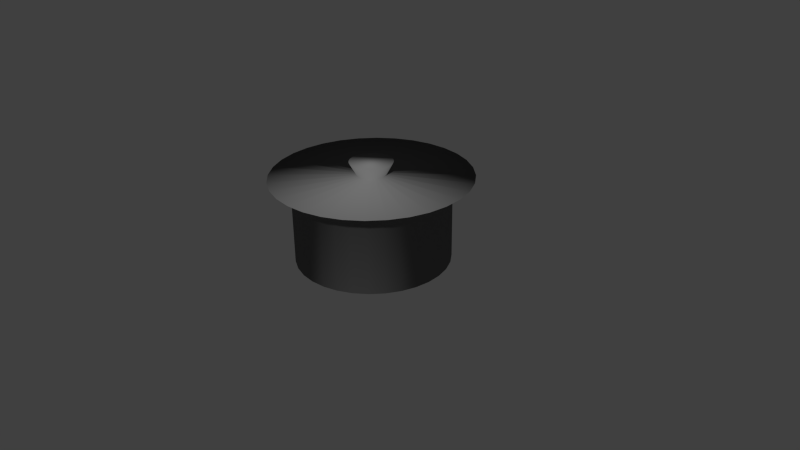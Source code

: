 # Source: ak-pot.blend  (saved by Blender 2.72.0; exported with 4.5.12 LTS)
import bpy
from mathutils import Matrix  # noqa: F401  (used for matrix-valued properties, if any)

bpy.ops.wm.read_factory_settings(use_empty=True)
scene = bpy.context.scene
scene.name = 'Scene'

# ---- collections
col_collection_1 = bpy.data.collections.new('Collection 1'); scene.collection.children.link(col_collection_1)

# ---- materials (node trees are filled in below, after node groups)
mat_material = bpy.data.materials.new('Material')
mat_material.alpha_threshold = 0.0
mat_material.use_transparent_shadow = False
mat_material.diffuse_color = (0.1679, 0.1679, 0.1679, 1.0)
mat_material.roughness = 0.5
mat_material.specular_intensity = 1.0

# ---- material node trees

# ---- world
world_world = bpy.data.worlds.new('World'); scene.world = world_world
world_world.color = (0.05088, 0.05088, 0.05088)
world_world.use_sun_shadow = False
world_world.sun_shadow_jitter_overblur = 0.0
world_world.cycles.sampling_method = 'MANUAL'
world_world.cycles.sample_map_resolution = 256

# ---- cameras
cam_camera = bpy.data.cameras.new('Camera')
cam_camera.clip_end = 100.0
cam_camera.lens = 35.0
cam_camera.sensor_width = 32.0
cam_camera.sensor_height = 18.0
cam_camera.ortho_scale = 7.314
cam_camera.dof.focus_distance = 0.0
cam_camera.dof.aperture_fstop = 128.0

# ---- meshes
me_circle = bpy.data.meshes.new('Circle')
me_circle.from_pydata([(0.0, 1.0, 0.0), (-0.1951, 0.9808, 0.0), (-0.3827, 0.9239, 0.0), (-0.5556, 0.8315, 0.0), (-0.7071, 0.7071, 0.0), (-0.8315, 0.5556, 0.0), (-0.9239, 0.3827, 0.0), (-0.9808, 0.1951, 0.0), (-1.0, 7.55e-08, 0.0), (-0.9808, -0.1951, 0.0), (-0.9239, -0.3827, 0.0), (-0.8315, -0.5556, 0.0), (-0.7071, -0.7071, 0.0), (-0.5556, -0.8315, 0.0), (-0.3827, -0.9239, 0.0), (-0.1951, -0.9808, 0.0), (3.258e-07, -1.0, 0.0), (0.1951, -0.9808, 0.0), (0.3827, -0.9239, 0.0), (0.5556, -0.8315, 0.0), (0.7071, -0.7071, 0.0), (0.8315, -0.5556, 0.0), (0.9239, -0.3827, 0.0), (0.9808, -0.1951, 0.0), (1.0, 9.656e-07, 0.0), (0.9808, 0.1951, 0.0), (0.9239, 0.3827, 0.0), (0.8315, 0.5556, 0.0), (0.7071, 0.7071, 0.0), (0.5556, 0.8315, 0.0), (0.3827, 0.9239, 0.0), (0.1951, 0.9808, 0.0), (0.0, 1.0, 1.105), (-0.1951, 0.9808, 1.105), (-0.3827, 0.9239, 1.105), (-0.5556, 0.8315, 1.105), (-0.7071, 0.7071, 1.105), (-0.8315, 0.5556, 1.105), (-0.9239, 0.3827, 1.105), (-0.9808, 0.1951, 1.105), (-1.0, 7.55e-08, 1.105), (-0.9808, -0.1951, 1.105), (-0.9239, -0.3827, 1.105), (-0.8315, -0.5556, 1.105), (-0.7071, -0.7071, 1.105), (-0.5556, -0.8315, 1.105), (-0.3827, -0.9239, 1.105), (-0.1951, -0.9808, 1.105), (3.258e-07, -1.0, 1.105), (0.1951, -0.9808, 1.105), (0.3827, -0.9239, 1.105), (0.5556, -0.8315, 1.105), (0.7071, -0.7071, 1.105), (0.8315, -0.5556, 1.105), (0.9239, -0.3827, 1.105), (0.9808, -0.1951, 1.105), (1.0, 9.656e-07, 1.105), (0.9808, 0.1951, 1.105), (0.9239, 0.3827, 1.105), (0.8315, 0.5556, 1.105), (0.7071, 0.7071, 1.105), (0.5556, 0.8315, 1.105), (0.3827, 0.9239, 1.105), (0.1951, 0.9808, 1.105), (3.364e-08, 1.283, 1.105), (-0.2504, 1.259, 1.105), (-0.4911, 1.186, 1.105), (-0.713, 1.067, 1.105), (-0.9074, 0.9074, 1.105), (-1.067, 0.713, 1.105), (-1.186, 0.4911, 1.105), (-1.259, 0.2504, 1.105), (-1.283, 1.615e-08, 1.105), (-1.259, -0.2504, 1.105), (-1.186, -0.4911, 1.105), (-1.067, -0.713, 1.105), (-0.9074, -0.9074, 1.105), (-0.713, -1.067, 1.105), (-0.4911, -1.186, 1.105), (-0.2504, -1.259, 1.105), (4.518e-07, -1.283, 1.105), (0.2504, -1.259, 1.105), (0.4911, -1.186, 1.105), (0.713, -1.067, 1.105), (0.9074, -0.9074, 1.105), (1.067, -0.713, 1.105), (1.186, -0.4911, 1.105), (1.259, -0.2504, 1.105), (1.283, 1.158e-06, 1.105), (1.259, 0.2504, 1.105), (1.186, 0.4911, 1.105), (1.067, 0.713, 1.105), (0.9074, 0.9074, 1.105), (0.713, 1.067, 1.105), (0.4911, 1.186, 1.105), (0.2504, 1.259, 1.105), (-4.402e-08, 0.1924, 1.127), (-0.03753, 0.1887, 1.127), (-0.07363, 0.1777, 1.127), (-0.1069, 0.16, 1.127), (-0.136, 0.136, 1.127), (-0.16, 0.1069, 1.127), (-0.1777, 0.07363, 1.127), (-0.1887, 0.03753, 1.127), (-0.1924, 2.114e-07, 1.127), (-0.1887, -0.03753, 1.127), (-0.1777, -0.07363, 1.127), (-0.16, -0.1069, 1.127), (-0.136, -0.136, 1.127), (-0.1069, -0.16, 1.127), (-0.07363, -0.1777, 1.127), (-0.03753, -0.1887, 1.127), (1.867e-08, -0.1924, 1.127), (0.03753, -0.1887, 1.127), (0.07363, -0.1777, 1.127), (0.1069, -0.16, 1.127), (0.136, -0.136, 1.127), (0.16, -0.1069, 1.127), (0.1777, -0.07362, 1.127), (0.1887, -0.03753, 1.127), (0.1924, 3.827e-07, 1.127), (0.1887, 0.03753, 1.127), (0.1777, 0.07363, 1.127), (0.16, 0.1069, 1.127), (0.136, 0.136, 1.127), (0.1069, 0.16, 1.127), (0.07362, 0.1777, 1.127), (0.03753, 0.1887, 1.127), (-3.773e-08, 0.2776, 1.287), (-0.05415, 0.2722, 1.287), (-0.1062, 0.2564, 1.287), (-0.1542, 0.2308, 1.287), (-0.1963, 0.1963, 1.287), (-0.2308, 0.1542, 1.287), (-0.2564, 0.1062, 1.287), (-0.2722, 0.05415, 1.287), (-0.2776, 2.008e-07, 1.287), (-0.2722, -0.05415, 1.287), (-0.2564, -0.1062, 1.287), (-0.2308, -0.1542, 1.287), (-0.1963, -0.1963, 1.287), (-0.1542, -0.2308, 1.287), (-0.1062, -0.2564, 1.287), (-0.05415, -0.2722, 1.287), (5.27e-08, -0.2776, 1.287), (0.05415, -0.2722, 1.287), (0.1062, -0.2564, 1.287), (0.1542, -0.2308, 1.287), (0.1963, -0.1963, 1.287), (0.2308, -0.1542, 1.287), (0.2564, -0.1062, 1.287), (0.2722, -0.05415, 1.287), (0.2776, 4.478e-07, 1.287), (0.2722, 0.05415, 1.287), (0.2564, 0.1062, 1.287), (0.2308, 0.1542, 1.287), (0.1963, 0.1963, 1.287), (0.1542, 0.2308, 1.287), (0.1062, 0.2564, 1.287), (0.05415, 0.2722, 1.287)], [], [(1, 0, 31, 30, 29, 28, 27, 26, 25, 24, 23, 22, 21, 20, 19, 18, 17, 16, 15, 14, 13, 12, 11, 10, 9, 8, 7, 6, 5, 4, 3, 2), (60, 61, 93, 92), (27, 28, 60, 59), (16, 17, 49, 48), (5, 6, 38, 37), (25, 26, 58, 57), (3, 4, 36, 35), (14, 15, 47, 46), (23, 24, 56, 55), (1, 2, 34, 33), (12, 13, 45, 44), (21, 22, 54, 53), (10, 11, 43, 42), (30, 31, 63, 62), (19, 20, 52, 51), (8, 9, 41, 40), (28, 29, 61, 60), (17, 18, 50, 49), (6, 7, 39, 38), (26, 27, 59, 58), (4, 5, 37, 36), (15, 16, 48, 47), (24, 25, 57, 56), (2, 3, 35, 34), (13, 14, 46, 45), (22, 23, 55, 54), (0, 1, 33, 32), (11, 12, 44, 43), (31, 0, 32, 63), (20, 21, 53, 52), (9, 10, 42, 41), (29, 30, 62, 61), (18, 19, 51, 50), (7, 8, 40, 39), (94, 95, 127, 126), (49, 50, 82, 81), (38, 39, 71, 70), (58, 59, 91, 90), (36, 37, 69, 68), (47, 48, 80, 79), (56, 57, 89, 88), (34, 35, 67, 66), (45, 46, 78, 77), (54, 55, 87, 86), (32, 33, 65, 64), (43, 44, 76, 75), (63, 32, 64, 95), (52, 53, 85, 84), (41, 42, 74, 73), (61, 62, 94, 93), (50, 51, 83, 82), (39, 40, 72, 71), (59, 60, 92, 91), (48, 49, 81, 80), (37, 38, 70, 69), (57, 58, 90, 89), (35, 36, 68, 67), (46, 47, 79, 78), (55, 56, 88, 87), (33, 34, 66, 65), (44, 45, 77, 76), (53, 54, 86, 85), (42, 43, 75, 74), (62, 63, 95, 94), (51, 52, 84, 83), (40, 41, 73, 72), (117, 118, 150, 149), (83, 84, 116, 115), (72, 73, 105, 104), (92, 93, 125, 124), (81, 82, 114, 113), (70, 71, 103, 102), (90, 91, 123, 122), (68, 69, 101, 100), (79, 80, 112, 111), (88, 89, 121, 120), (66, 67, 99, 98), (77, 78, 110, 109), (86, 87, 119, 118), (64, 65, 97, 96), (75, 76, 108, 107), (95, 64, 96, 127), (84, 85, 117, 116), (73, 74, 106, 105), (93, 94, 126, 125), (82, 83, 115, 114), (71, 72, 104, 103), (91, 92, 124, 123), (80, 81, 113, 112), (69, 70, 102, 101), (89, 90, 122, 121), (67, 68, 100, 99), (78, 79, 111, 110), (87, 88, 120, 119), (65, 66, 98, 97), (76, 77, 109, 108), (85, 86, 118, 117), (74, 75, 107, 106), (129, 130, 131, 132, 133, 134, 135, 136, 137, 138, 139, 140, 141, 142, 143, 144, 145, 146, 147, 148, 149, 150, 151, 152, 153, 154, 155, 156, 157, 158, 159, 128), (106, 107, 139, 138), (126, 127, 159, 158), (115, 116, 148, 147), (104, 105, 137, 136), (124, 125, 157, 156), (113, 114, 146, 145), (102, 103, 135, 134), (122, 123, 155, 154), (100, 101, 133, 132), (111, 112, 144, 143), (120, 121, 153, 152), (98, 99, 131, 130), (109, 110, 142, 141), (118, 119, 151, 150), (96, 97, 129, 128), (107, 108, 140, 139), (127, 96, 128, 159), (116, 117, 149, 148), (105, 106, 138, 137), (125, 126, 158, 157), (114, 115, 147, 146), (103, 104, 136, 135), (123, 124, 156, 155), (112, 113, 145, 144), (101, 102, 134, 133), (121, 122, 154, 153), (99, 100, 132, 131), (110, 111, 143, 142), (119, 120, 152, 151), (97, 98, 130, 129), (108, 109, 141, 140)])
me_circle.polygons.foreach_set('use_smooth', [True] * 130)
me_circle.materials.append(mat_material)
me_circle.use_remesh_preserve_volume = False
me_circle.use_remesh_preserve_attributes = False
me_circle.use_mirror_vertex_groups = False
me_circle.update()

# ---- objects
ob_circle = bpy.data.objects.new('Circle', me_circle)
ob_camera = bpy.data.objects.new('Camera', cam_camera)

# ---- transforms, parenting, visibility, modifiers, constraints
ob_circle.location = (0.0, 0.0, 0.0)
ob_circle.lineart.crease_threshold = 0.0
ob_camera.location = (7.481, -6.508, 5.344)
ob_camera.rotation_euler = (1.109, 0.01082, 0.8149)
ob_camera.lock_rotations_4d = False
ob_camera.empty_display_type = 'ARROWS'
ob_camera.color = (0.0, 0.0, 0.0, 0.0)
ob_camera.display_type = 'WIRE'
ob_camera.lineart.crease_threshold = 0.0

# ---- collection membership
col_collection_1.objects.link(ob_circle)
col_collection_1.objects.link(ob_camera)

# ---- scene / render settings (as saved in the file)
scene.camera = ob_camera
scene.frame_start = 1; scene.frame_end = 250; scene.frame_set(1)
scene.render.engine = 'BLENDER_EEVEE_NEXT'
scene.render.dither_intensity = 0.0
scene.cycles.use_denoising = False
scene.cycles.samples = 30
scene.cycles.sampling_pattern = 'TABULATED_SOBOL'
scene.cycles.light_sampling_threshold = 0.0
scene.cycles.use_adaptive_sampling = False
scene.cycles.use_light_tree = False
scene.cycles.blur_glossy = 0.0
scene.cycles.pixel_filter_type = 'GAUSSIAN'
scene.cycles.sample_clamp_indirect = 0.0
scene.view_settings.view_transform = 'Standard'
bpy.context.view_layer.update()

# ---- added for rendering (the .blend has no usable light): sun
light_auto_sun = bpy.data.lights.new('AutoSun', 'SUN')
light_auto_sun.energy = 3.0
light_auto_sun.angle = 0.0523599
ob_auto_sun = bpy.data.objects.new('AutoSun', light_auto_sun)
scene.collection.objects.link(ob_auto_sun)
ob_auto_sun.rotation_euler = (0.872665, 0.174533, 0.523599)
bpy.context.view_layer.update()
